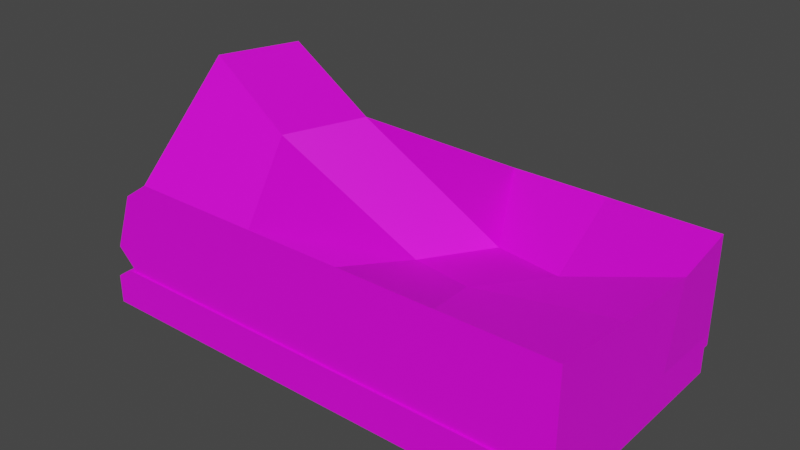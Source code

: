 # Source: ground3.blend  (saved by Blender 3.4.6; exported with 4.5.12 LTS)
import bpy
from mathutils import Matrix  # noqa: F401  (used for matrix-valued properties, if any)

bpy.ops.wm.read_factory_settings(use_empty=True)
scene = bpy.context.scene
scene.name = 'Scene'

# ---- collections
col_collection = bpy.data.collections.new('Collection'); scene.collection.children.link(col_collection)

# ---- images (referenced by path relative to the original .blend; pixels are not part of the script)
import os
ASSET_DIR = os.environ.get("B2B_ASSET_DIR", "")  # directory of the original .blend (textures are referenced by path, not embedded)
HERE = os.path.dirname(os.path.abspath(__file__))  # packed textures are extracted next to this script under _unpacked/

def load_image(name, relpath, width, height, colorspace="sRGB"):
    """Load a texture the original file referenced (path relative to the .blend, or extracted next to this script)."""
    p = next((c for c in (os.path.join(HERE, relpath), os.path.join(ASSET_DIR, relpath)) if relpath and os.path.exists(c)), "")
    if p:
        img = bpy.data.images.load(p, check_existing=True)
        img.name = name
    else:  # same state as the original file: an image datablock whose file is absent (Cycles renders it pink)
        img = bpy.data.images.new(name, width, height)
        img.source = "FILE"
        img.filepath = "//" + (relpath or name)
    img.colorspace_settings.name = colorspace
    return img
img_zemlya_png = load_image('zemlya.png', 'Texture/zemlya.png', 1024, 1024, 'sRGB')
img_grass_png = load_image('grass.png', 'Texture/grass.png', 1024, 1024, 'sRGB')

# ---- materials (node trees are filled in below, after node groups)
mat_material_001 = bpy.data.materials.new('Material.001')
mat_material_001.use_transparent_shadow = False
mat_material_002 = bpy.data.materials.new('Material.002')
mat_material_002.use_transparent_shadow = False

# ---- material node trees
mat_material_001.use_nodes = True; mat_material_001.node_tree.nodes.clear()
_N = mat_material_001.node_tree.nodes; _L = mat_material_001.node_tree.links
n0 = _N.new('ShaderNodeBsdfPrincipled'); n0.name = 'Principled BSDF'; n0.location = (10, 300)
n0.distribution = 'GGX'
n0.subsurface_method = 'RANDOM_WALK_SKIN'
n0.inputs[3].default_value = 1.45
n0.inputs[27].default_value = (0.0, 0.0, 0.0, 1.0)
n0.inputs[28].default_value = 1.0
n1 = _N.new('ShaderNodeOutputMaterial'); n1.name = 'Material Output'; n1.location = (300, 300)
n2 = _N.new('ShaderNodeTexImage'); n2.name = 'Image Texture'; n2.location = (-435, 210)
n2.image = img_zemlya_png
n2.interpolation = 'Closest'
_L.new(n0.outputs[0], n1.inputs[0])
_L.new(n2.outputs[0], n0.inputs[0])
n1.is_active_output = True
mat_material_002.use_nodes = True; mat_material_002.node_tree.nodes.clear()
_N = mat_material_002.node_tree.nodes; _L = mat_material_002.node_tree.links
n0 = _N.new('ShaderNodeBsdfPrincipled'); n0.name = 'Principled BSDF'; n0.location = (10, 300)
n0.distribution = 'GGX'
n0.subsurface_method = 'RANDOM_WALK_SKIN'
n0.inputs[3].default_value = 1.45
n0.inputs[27].default_value = (0.0, 0.0, 0.0, 1.0)
n0.inputs[28].default_value = 1.0
n1 = _N.new('ShaderNodeOutputMaterial'); n1.name = 'Material Output'; n1.location = (300, 300)
n2 = _N.new('ShaderNodeTexImage'); n2.name = 'Image Texture'; n2.location = (-427, 125)
n2.image = img_grass_png
n2.interpolation = 'Closest'
_L.new(n0.outputs[0], n1.inputs[0])
_L.new(n2.outputs[0], n0.inputs[0])
n1.is_active_output = True

# ---- world
world_world = bpy.data.worlds.new('World'); scene.world = world_world
world_world.use_nodes = True; world_world.node_tree.nodes.clear()
_N = world_world.node_tree.nodes; _L = world_world.node_tree.links
n0 = _N.new('ShaderNodeOutputWorld'); n0.name = 'World Output'; n0.location = (300, 300)
n1 = _N.new('ShaderNodeBackground'); n1.name = 'Background'; n1.location = (10, 300)
n1.inputs[0].default_value = (0.05088, 0.05088, 0.05088, 1.0)
_L.new(n1.outputs[0], n0.inputs[0])
n0.is_active_output = True
world_world.color = (0.05088, 0.05088, 0.05088)
world_world.use_sun_shadow = False
world_world.sun_shadow_jitter_overblur = 0.0

# ---- meshes
me_cube_002 = bpy.data.meshes.new('Cube.002')
me_cube_002.from_pydata([(-1.0, -1.0, -1.0), (-0.932, -1.0, 1.0), (-1.0, 1.0, -1.0), (-0.932, 1.0, 1.0), (1.0, -1.0, -1.0), (1.0, -1.0, 1.0), (1.0, 1.0, -1.0), (1.0, 1.0, 1.0), (-1.0, -1.0, 0.4286), (-1.0, 1.0, 0.4286), (1.0, 1.0, 0.4286), (1.0, -1.0, 0.4286), (-0.914, 0.9814, 0.5384), (-0.914, -0.9839, 0.5384), (1.013, 0.9814, 0.5384), (1.013, 0.9814, 5.847), (1.013, -0.9839, 0.5384), (1.013, -0.9839, 5.847), (0.5652, -0.9839, 0.5384), (0.1652, -0.9839, 0.5384), (-0.2348, -0.9839, 0.5384), (-0.6348, -0.9839, 0.5384), (-0.2348, -0.9839, 5.847), (0.1652, -0.9839, 5.847), (0.5652, -0.9839, 5.847), (-0.6348, 0.9814, 0.5384), (-0.2348, 0.9814, 0.5384), (0.1652, 0.9814, 0.5384), (0.5652, 0.9814, 0.5384), (0.5652, 0.9814, 5.847), (0.1652, 0.9814, 5.847), (-0.2348, 0.9814, 5.847), (-0.914, -0.3288, 0.5384), (-0.914, 0.3263, 0.5384), (1.013, 0.3263, 0.5384), (1.013, -0.3288, 0.5384), (1.013, -0.2622, 5.392), (1.031, 0.3917, 5.515), (0.4453, -0.341, 4.484), (0.6195, 0.2158, 4.214), (0.1043, -0.03251, 3.443), (0.2588, 0.5469, 3.225), (-0.307, -0.4959, 8.83), (-0.1941, 0.1205, 8.834), (-0.6348, -0.3288, -0.1528), (-0.6348, 0.3263, -0.1528), (-0.2348, -0.3288, -0.1528), (-0.2348, 0.3263, -0.1528), (0.1652, -0.3288, -0.1528), (0.1652, 0.3263, -0.1528), (0.5652, -0.3288, -0.1528), (0.5652, 0.3263, -0.1528), (-0.9865, 0.9814, 2.006), (-0.9865, -0.9839, 2.006), (-0.7857, -0.9839, 5.847), (-0.7857, 0.9814, 5.847), (-0.8979, 0.9814, 4.918), (-0.8979, -0.9839, 4.918), (-0.8268, -0.1238, 10.39), (-0.7129, 0.492, 10.4), (-0.9865, 0.3263, 2.006), (-0.9865, -0.3288, 2.006), (-0.8979, 0.3263, 4.918), (-0.8979, -0.3288, 4.918), (1.013, -0.9839, 1.144), (1.013, 0.9814, 1.144), (0.5652, 0.9814, 1.144), (0.1652, 0.9814, 1.144), (-0.2348, 0.9814, 1.144), (-0.2348, -0.9839, 1.144), (0.1652, -0.9839, 1.144), (0.5652, -0.9839, 1.144), (1.013, -0.3288, 1.144), (1.013, 0.3263, 1.144), (-0.914, 0.9814, 1.221), (-0.914, -0.9839, 1.162), (-0.914, -0.3288, 1.182), (-0.914, 0.3263, 1.201), (-0.6902, -0.9839, 1.145), (-0.6616, 0.9814, 1.144), (-0.6616, -0.9839, 1.144), (-0.6907, 0.9814, 1.151), (-0.8105, -0.9839, 1.152), (-0.8187, 0.9814, 1.181)], [], [(8, 1, 3, 9), (9, 3, 7, 10), (10, 7, 5, 11), (11, 5, 1, 8), (2, 6, 4, 0), (7, 3, 1, 5), (4, 11, 8, 0), (6, 10, 11, 4), (2, 9, 10, 6), (0, 8, 9, 2), (71, 64, 17, 24), (73, 65, 15, 37), (51, 28, 14, 34), (37, 15, 29, 39), (39, 29, 30, 41), (41, 30, 31, 43), (33, 12, 25, 45), (45, 25, 26, 47), (47, 26, 27, 49), (49, 27, 28, 51), (65, 66, 29, 15), (66, 67, 30, 29), (67, 68, 31, 30), (69, 70, 23, 22), (70, 71, 24, 23), (19, 48, 50, 18), (48, 49, 51, 50), (20, 46, 48, 19), (46, 47, 49, 48), (21, 44, 46, 20), (44, 45, 47, 46), (13, 32, 44, 21), (32, 33, 45, 44), (23, 40, 42, 22), (40, 41, 43, 42), (24, 38, 40, 23), (38, 39, 41, 40), (17, 36, 38, 24), (36, 37, 39, 38), (18, 50, 35, 16), (50, 51, 34, 35), (64, 72, 36, 17), (72, 73, 37, 36), (63, 57, 54, 58), (33, 32, 76, 77), (42, 43, 59, 58), (43, 31, 55, 59), (25, 81, 79), (21, 80, 78), (22, 42, 58, 54), (32, 13, 75, 76), (53, 82, 78, 57), (25, 83, 81), (12, 33, 77, 74), (61, 53, 57, 63), (52, 60, 62, 56), (56, 62, 59, 55), (60, 61, 63, 62), (62, 63, 58, 59), (68, 79, 55, 31), (69, 22, 54, 80), (12, 74, 83, 25), (13, 21, 82, 75), (20, 69, 80, 21), (26, 25, 79, 68), (35, 34, 73, 72), (16, 35, 72, 64), (19, 18, 71, 70), (20, 19, 70, 69), (27, 26, 68, 67), (28, 27, 67, 66), (14, 28, 66, 65), (34, 14, 65, 73), (18, 16, 64, 71), (77, 60, 52, 74), (75, 53, 61, 76), (81, 56, 55, 79), (74, 52, 83), (82, 21, 78), (76, 61, 60, 77), (82, 53, 75), (83, 52, 56, 81), (80, 54, 57, 78)])
me_cube_002.polygons.foreach_set('material_index', [0, 0, 0, 0, 0, 0, 0, 0, 0, 0, 1, 1, 1, 1, 1, 1, 1, 1, 1, 1, 1, 1, 1, 1, 1, 1, 1, 1, 1, 1, 1, 1, 1, 1, 1, 1, 1, 1, 1, 1, 1, 1, 1, 1, 1, 1, 1, 1, 1, 1, 1, 1, 1, 1, 1, 1, 1, 1, 1, 1, 1, 1, 1, 1, 1, 1, 1, 1, 1, 1, 1, 1, 1, 1, 1, 1, 1, 1, 1, 1, 1, 1, 1])
_uv = me_cube_002.uv_layers.new(name='UVMap')
_uv.uv.foreach_set('vector', [1.533, 0.6241, 1.533, 0.7895, 0.954, 0.7895, 0.954, 0.6241, 0.954, 0.6241, 0.954, 0.7895, 0.375, 0.7895, 0.375, 0.6241, 0.375, 0.6241, 0.375, 0.7895, -0.2039, 0.7895, -0.2039, 0.6241, -0.2039, 0.6241, -0.2039, 0.7895, -0.7829, 0.7895, -0.7829, 0.6241, 0.375, -0.3684, 0.375, 0.2105, -0.2039, 0.2105, -0.2039, -0.3684, 0.375, 0.7895, 0.375, 1.368, -0.2039, 1.368, -0.2039, 0.7895, -0.2039, 0.2105, -0.2039, 0.6241, -0.7829, 0.6241, -0.7829, 0.2105, 0.375, 0.2105, 0.375, 0.6241, -0.2039, 0.6241, -0.2039, 0.2105, 0.954, 0.2105, 0.954, 0.6241, 0.375, 0.6241, 0.375, 0.2105, 1.533, 0.2105, 1.533, 0.6241, 0.954, 0.6241, 0.954, 0.2105, 1.042, 1.431, 0.5623, 1.433, 0.5695, 3.103, 1.047, 3.101, -0.2711, 3.543, 0.5259, 3.468, 0.2522, 1.602, -0.6163, 1.232, 1.072, -0.1782, 1.044, -0.9028, 0.5669, -0.9056, 0.5586, -0.2042, -0.6163, 1.232, 0.2522, 1.602, 0.357, 1.115, -0.5963, 1.05, -0.5963, 1.05, 0.357, 1.115, 0.4096, 0.6722, -0.424, 0.6054, -0.424, 0.6054, 0.4096, 0.6722, 0.4237, 0.1861, -0.4203, 0.2055, 2.647, -0.1896, 2.623, -0.9065, 2.321, -0.9005, 2.272, -0.1666, 2.272, -0.1666, 2.321, -0.9005, 1.892, -0.9073, 1.877, -0.1784, 1.877, -0.1784, 1.892, -0.9073, 1.469, -0.9076, 1.475, -0.1803, 1.475, -0.1803, 1.469, -0.9076, 1.044, -0.9028, 1.072, -0.1782, 0.5672, -1.118, 1.043, -1.118, 1.038, -2.785, 0.5618, -2.784, 1.043, -1.118, 1.468, -1.121, 1.463, -2.787, 1.038, -2.785, 1.468, -1.121, 1.893, -1.121, 1.888, -2.788, 1.463, -2.787, 1.892, 1.43, 1.468, 1.432, 1.472, 3.099, 1.898, 3.097, 1.468, 1.432, 1.042, 1.431, 1.047, 3.101, 1.472, 3.099, 1.468, 1.219, 1.474, 0.4896, 1.075, 0.482, 1.042, 1.215, 1.474, 0.4896, 1.475, -0.1803, 1.072, -0.1782, 1.075, 0.482, 1.89, 1.217, 1.876, 0.4889, 1.474, 0.4896, 1.468, 1.219, 1.876, 0.4889, 1.877, -0.1784, 1.475, -0.1803, 1.474, 0.4896, 2.32, 1.207, 2.277, 0.4844, 1.876, 0.4889, 1.89, 1.217, 2.277, 0.4844, 2.272, -0.1666, 1.877, -0.1784, 1.876, 0.4889, 2.619, 1.213, 2.641, 0.5104, 2.277, 0.4844, 2.32, 1.207, 2.641, 0.5104, 2.647, -0.1896, 2.272, -0.1666, 2.277, 0.4844, -1.926, 0.6694, -1.063, 0.5813, -1.067, 0.2099, -1.952, 0.1953, -1.063, 0.5813, -0.424, 0.6054, -0.4203, 0.2055, -1.067, 0.2099, -1.872, 1.155, -0.8631, 1.073, -1.063, 0.5813, -1.926, 0.6694, -0.8631, 1.073, -0.5963, 1.05, -0.424, 0.6054, -1.063, 0.5813, -1.692, 1.654, -0.8585, 1.254, -0.8631, 1.073, -1.872, 1.155, -0.8585, 1.254, -0.6163, 1.232, -0.5963, 1.05, -0.8631, 1.073, 1.042, 1.215, 1.075, 0.482, 0.5519, 0.5034, 0.5608, 1.217, 1.075, 0.482, 1.072, -0.1782, 0.5586, -0.2042, 0.5519, 0.5034, -1.892, 3.486, -1.105, 3.542, -0.8585, 1.254, -1.692, 1.654, -1.105, 3.542, -0.2711, 3.543, -0.6163, 1.232, -0.8585, 1.254, -1.148, -0.9404, -1.984, -0.928, -1.976, -0.5157, -1.145, -0.5412, -0.2846, -2.755, -1.122, -2.775, -1.128, -2.506, -0.2917, -2.478, -1.067, 0.2099, -0.4203, 0.2055, -0.3399, -0.5244, -1.145, -0.5412, -0.4203, 0.2055, 0.4237, 0.1861, 0.4679, -0.483, -0.3399, -0.5244, 2.321, -0.9005, 2.381, -1.122, 2.35, -1.119, 2.32, 1.207, 2.349, 1.425, 2.38, 1.426, -1.952, 0.1953, -1.067, 0.2099, -1.145, -0.5412, -1.976, -0.5157, -1.122, -2.775, -1.963, -2.791, -1.967, -2.528, -1.128, -2.506, 2.694, 1.731, 2.508, 1.429, 2.38, 1.426, 2.602, 2.764, 2.321, -0.9005, 2.518, -1.134, 2.381, -1.122, 0.5504, -2.731, -0.2846, -2.755, -0.2917, -2.478, 0.542, -2.446, -1.134, -2.149, -1.974, -2.162, -1.984, -0.928, -1.148, -0.9404, 0.5315, -2.106, -0.3005, -2.131, -0.3294, -0.9253, 0.4886, -0.8898, 0.4886, -0.8898, -0.3294, -0.9253, -0.3399, -0.5244, 0.4679, -0.483, -0.3005, -2.131, -1.134, -2.149, -1.148, -0.9404, -0.3294, -0.9253, -0.3294, -0.9253, -1.148, -0.9404, -1.145, -0.5412, -0.3399, -0.5244, 1.893, -1.121, 2.35, -1.119, 2.474, -2.791, 1.888, -2.788, 1.892, 1.43, 1.898, 3.097, 2.483, 3.095, 2.349, 1.425, 2.623, -0.9065, 2.619, -1.149, 2.518, -1.134, 2.321, -0.9005, 2.619, 1.213, 2.32, 1.207, 2.508, 1.429, 2.618, 1.433, 1.89, 1.217, 1.892, 1.43, 2.349, 1.425, 2.32, 1.207, 1.892, -0.9073, 2.321, -0.9005, 2.35, -1.119, 1.893, -1.121, -1.112, 3.789, -0.2615, 3.791, -0.2711, 3.543, -1.105, 3.542, -1.91, 3.728, -1.112, 3.789, -1.105, 3.542, -1.892, 3.486, 1.468, 1.219, 1.042, 1.215, 1.042, 1.431, 1.468, 1.432, 1.89, 1.217, 1.468, 1.219, 1.468, 1.432, 1.892, 1.43, 1.469, -0.9076, 1.892, -0.9073, 1.893, -1.121, 1.468, -1.121, 1.044, -0.9028, 1.469, -0.9076, 1.468, -1.121, 1.043, -1.118, 0.5669, -0.9056, 1.044, -0.9028, 1.043, -1.118, 0.5672, -1.118, -0.2615, 3.791, 0.5504, 3.713, 0.5259, 3.468, -0.2711, 3.543, 1.042, 1.215, 0.5608, 1.217, 0.5623, 1.433, 1.042, 1.431, -0.2917, -2.478, -0.3005, -2.131, 0.5315, -2.106, 0.542, -2.446, -1.967, -2.528, -1.974, -2.162, -1.134, -2.149, -1.128, -2.506, 2.381, -1.122, 2.595, -2.461, 2.474, -2.791, 2.35, -1.119, 2.619, -1.149, 2.694, -1.429, 2.518, -1.134, 2.508, 1.429, 2.32, 1.207, 2.38, 1.426, -1.128, -2.506, -1.134, -2.149, -0.3005, -2.131, -0.2917, -2.478, 2.508, 1.429, 2.694, 1.731, 2.618, 1.433, 2.518, -1.134, 2.694, -1.429, 2.595, -2.461, 2.381, -1.122, 2.349, 1.425, 2.483, 3.095, 2.602, 2.764, 2.38, 1.426])
me_cube_002.materials.append(mat_material_001)
me_cube_002.materials.append(mat_material_002)
me_cube_002.update()
me_cube_002.normals_split_custom_set([tuple(v) for v in zip(*[iter([-0.993, 0.0, 0.1182, -0.993, 0.0, 0.1182, -0.993, 0.0, 0.1182, -0.993, 0.0, 0.1182, 0.0, 1.0, 0.0, 0.0, 1.0, 0.0, 0.0, 1.0, 0.0, 0.0, 1.0, 0.0, 1.0, 0.0, 0.0, 1.0, 0.0, 0.0, 1.0, 0.0, 0.0, 1.0, 0.0, 0.0, 0.0, -1.0, -5.306e-08, 0.0, -1.0, -5.306e-08, 0.0, -1.0, -5.306e-08, 0.0, -1.0, -5.306e-08, 0.0, 0.0, -1.0, 0.0, 0.0, -1.0, 0.0, 0.0, -1.0, 0.0, 0.0, -1.0, 0.0, 0.0, 1.0, 0.0, 0.0, 1.0, 0.0, 0.0, 1.0, 0.0, 0.0, 1.0, 0.0, -1.0, 0.0, 0.0, -1.0, 0.0, 0.0, -1.0, 0.0, 0.0, -1.0, 0.0, 1.0, 0.0, 0.0, 1.0, 0.0, 0.0, 1.0, 0.0, 0.0, 1.0, 0.0, 0.0, 0.0, 1.0, 0.0, 0.0, 1.0, 0.0, 0.0, 1.0, 0.0, 0.0, 1.0, 0.0, -1.0, 0.0, 0.0, -1.0, 0.0, 0.0, -1.0, 0.0, 0.0, -1.0, 0.0, 0.0, 0.0, -1.0, 0.0, 0.0, -1.0, 0.0, 0.0, -1.0, 0.0, 0.0, -1.0, 0.0, 0.9999, 0.01485, -0.002069, 0.9999, 0.01485, -0.002069, 0.9999, 0.01485, -0.002069, 0.9999, 0.01485, -0.002069, 0.5633, 0.3855, -0.7308, 0.5633, 0.3855, -0.7308, 0.5633, 0.3855, -0.7308, 0.5633, 0.3855, -0.7308, -0.5528, -0.6953, 0.4593, -0.5528, -0.6953, 0.4593, -0.5528, -0.6953, 0.4593, -0.5528, -0.6953, 0.4593, -0.5966, -0.7776, 0.1986, -0.5966, -0.7776, 0.1986, -0.5966, -0.7776, 0.1986, -0.5966, -0.7776, 0.1986, 0.9763, 0.1462, 0.1596, 0.9763, 0.1462, 0.1596, 0.9763, 0.1462, 0.1596, 0.9763, 0.1462, 0.1596, -0.7384, 0.3146, -0.5964, -0.7384, 0.3146, -0.5964, -0.7384, 0.3146, -0.5964, -0.7384, 0.3146, -0.5964, 0.0, 0.7258, -0.6879, 0.0, 0.7258, -0.6879, 0.0, 0.7258, -0.6879, 0.0, 0.7258, -0.6879, 0.0, 0.7258, -0.6879, 0.0, 0.7258, -0.6879, 0.0, 0.7258, -0.6879, 0.0, 0.7258, -0.6879, 0.0, 0.7258, -0.6879, 0.0, 0.7258, -0.6879, 0.0, 0.7258, -0.6879, 0.0, 0.7258, -0.6879, 0.0, 1.0, 0.0, 0.0, 1.0, 0.0, 0.0, 1.0, 0.0, 0.0, 1.0, 0.0, 0.0, 1.0, 0.0, 0.0, 1.0, 0.0, 0.0, 1.0, 0.0, 0.0, 1.0, 0.0, 0.0, 1.0, 0.0, 0.0, 1.0, 0.0, 0.0, 1.0, 0.0, 0.0, 1.0, 0.0, 0.0, -1.0, 0.0, 0.0, -1.0, 0.0, 0.0, -1.0, 0.0, 0.0, -1.0, 0.0, 0.0, -1.0, 0.0, 0.0, -1.0, 0.0, 0.0, -1.0, 0.0, 0.0, -1.0, 0.0, 0.0, -0.7258, -0.6879, 0.0, -0.7258, -0.6879, 0.0, -0.7258, -0.6879, 0.0, -0.7258, -0.6879, 0.0, 0.0, -1.0, 0.0, 0.0, -1.0, 0.0, 0.0, -1.0, 0.0, 0.0, -1.0, 0.0, -0.7258, -0.6879, 0.0, -0.7258, -0.6879, 0.0, -0.7258, -0.6879, 0.0, -0.7258, -0.6879, 0.0, 0.0, -1.0, 0.0, 0.0, -1.0, 0.0, 0.0, -1.0, 0.0, 0.0, -1.0, 0.0, -0.7258, -0.6879, 0.0, -0.7258, -0.6879, 0.0, -0.7258, -0.6879, 0.0, -0.7258, -0.6879, 0.0, 0.0, -1.0, 0.0, 0.0, -1.0, 0.0, 0.0, -1.0, 0.0, 0.0, -1.0, -0.7384, -0.3146, -0.5964, -0.7384, -0.3146, -0.5964, -0.7384, -0.3146, -0.5964, -0.7384, -0.3146, -0.5964, -0.9272, 0.0, -0.3745, -0.9272, 0.0, -0.3745, -0.9272, 0.0, -0.3745, -0.9272, 0.0, -0.3745, 0.988, 0.03041, 0.1514, 0.988, 0.03041, 0.1514, 0.988, 0.03041, 0.1514, 0.988, 0.03041, 0.1514, 0.9764, -0.2077, 0.05994, 0.9764, -0.2077, 0.05994, 0.9764, -0.2077, 0.05994, 0.9764, -0.2077, 0.05994, -0.1727, 0.9041, 0.3909, -0.1727, 0.9041, 0.3909, -0.1727, 0.9041, 0.3909, -0.1727, 0.9041, 0.3909, -0.8133, 0.4119, 0.4109, -0.8133, 0.4119, 0.4109, -0.8133, 0.4119, 0.4109, -0.8133, 0.4119, 0.4109, -0.527, 0.6626, 0.5321, -0.527, 0.6626, 0.5321, -0.527, 0.6626, 0.5321, -0.527, 0.6626, 0.5321, -0.9055, 0.1898, 0.3796, -0.9055, 0.1898, 0.3796, -0.9055, 0.1898, 0.3796, -0.9055, 0.1898, 0.3796, 0.5633, -0.3855, -0.7308, 0.5633, -0.3855, -0.7308, 0.5633, -0.3855, -0.7308, 0.5633, -0.3855, -0.7308, 0.839, 0.0, -0.5442, 0.839, 0.0, -0.5442, 0.839, 0.0, -0.5442, 0.839, 0.0, -0.5442, 1.0, 4.29e-05, 5.979e-06, 1.0, 4.29e-05, 5.979e-06, 1.0, 4.29e-05, 5.979e-06, 1.0, 4.29e-05, 5.979e-06, 0.9999, -0.01347, -0.001853, 0.9999, -0.01347, -0.001853, 0.9999, -0.01347, -0.001853, 0.9999, -0.01347, -0.001853, -0.9918, -0.124, 0.03238, -0.9918, -0.124, 0.03238, -0.9918, -0.124, 0.03238, -0.9918, -0.124, 0.03238, -1.0, 8.708e-09, 0.0, -1.0, 8.708e-09, 0.0, -1.0, 8.708e-09, 0.0, -1.0, 8.708e-09, 0.0, 0.9217, -0.1721, 0.3476, 0.9217, -0.1721, 0.3476, 0.9217, -0.1721, 0.3476, 0.9217, -0.1721, 0.3476, 0.5064, 0.8501, 0.1447, 0.5064, 0.8501, 0.1447, 0.5064, 0.8501, 0.1447, 0.5064, 0.8501, 0.1447, 0.0, 1.0, 0.0, 0.0, 1.0, 0.0, 0.0, 1.0, 0.0, 0.0, -1.0, -2.158e-07, 0.0, -1.0, -2.158e-07, 0.0, -1.0, -2.158e-07, -0.08666, -0.9809, 0.1744, -0.08666, -0.9809, 0.1744, -0.08666, -0.9809, 0.1744, -0.08666, -0.9809, 0.1744, -1.0, -8.976e-09, 0.0, -1.0, -8.976e-09, 0.0, -1.0, -8.976e-09, 0.0, -1.0, -8.976e-09, 0.0, 0.0, -1.0, 2.863e-08, 0.0, -1.0, 2.863e-08, 0.0, -1.0, 2.863e-08, 0.0, -1.0, 2.863e-08, 0.0, 1.0, 0.0, 0.0, 1.0, 0.0, 0.0, 1.0, 0.0, -1.0, 8.456e-09, 0.0, -1.0, 8.456e-09, 0.0, -1.0, 8.456e-09, 0.0, -1.0, 8.456e-09, 0.0, -0.9995, 0.0, 0.03041, -0.9995, 0.0, 0.03041, -0.9995, 0.0, 0.03041, -0.9995, 0.0, 0.03041, -0.9995, 0.0, 0.03041, -0.9995, 0.0, 0.03041, -0.9995, 0.0, 0.03041, -0.9995, 0.0, 0.03041, -0.9931, 0.1088, 0.04327, -0.9931, 0.1088, 0.04327, -0.9931, 0.1088, 0.04327, -0.9931, 0.1088, 0.04327, -0.9995, 0.0, 0.03041, -0.9995, 0.0, 0.03041, -0.9995, 0.0, 0.03041, -0.9995, 0.0, 0.03041, -0.9958, 0.08914, 0.02028, -0.9958, 0.08914, 0.02028, -0.9958, 0.08914, 0.02028, -0.9958, 0.08914, 0.02028, 0.0, 1.0, 0.0, 0.0, 1.0, 0.0, 0.0, 1.0, 0.0, 0.0, 1.0, 0.0, 0.0, -1.0, 6.481e-09, 0.0, -1.0, 6.481e-09, 0.0, -1.0, 6.481e-09, 0.0, -1.0, 6.481e-09, 0.0, 1.0, 0.0, 0.0, 1.0, 0.0, 0.0, 1.0, 0.0, 0.0, 1.0, 0.0, 0.0, -1.0, 6.317e-08, 0.0, -1.0, 6.317e-08, 0.0, -1.0, 6.317e-08, 0.0, -1.0, 6.317e-08, 0.0, -1.0, -2.977e-08, 0.0, -1.0, -2.977e-08, 0.0, -1.0, -2.977e-08, 0.0, -1.0, -2.977e-08, 0.0, 1.0, 0.0, 0.0, 1.0, 0.0, 0.0, 1.0, 0.0, 0.0, 1.0, 0.0, 1.0, 0.0, 0.0, 1.0, 0.0, 0.0, 1.0, 0.0, 0.0, 1.0, 0.0, 0.0, 1.0, 0.0, 0.0, 1.0, 0.0, 0.0, 1.0, 0.0, 0.0, 1.0, 0.0, 0.0, 0.0, -1.0, 0.0, 0.0, -1.0, 0.0, 0.0, -1.0, 0.0, 0.0, -1.0, 0.0, 0.0, -1.0, 0.0, 0.0, -1.0, 0.0, 0.0, -1.0, 0.0, 0.0, -1.0, 0.0, 0.0, 1.0, 0.0, 0.0, 1.0, 0.0, 0.0, 1.0, 0.0, 0.0, 1.0, 0.0, 0.0, 1.0, 0.0, 0.0, 1.0, 0.0, 0.0, 1.0, 0.0, 0.0, 1.0, 0.0, 0.0, 1.0, 0.0, 0.0, 1.0, 0.0, 0.0, 1.0, 0.0, 0.0, 1.0, 0.0, 1.0, 0.0, 0.0, 1.0, 0.0, 0.0, 1.0, 0.0, 0.0, 1.0, 0.0, 0.0, 0.0, -1.0, 0.0, 0.0, -1.0, 0.0, 0.0, -1.0, 0.0, 0.0, -1.0, 0.0, -0.9959, 0.001352, -0.09088, -0.9959, 0.001352, -0.09088, -0.9959, 0.001352, -0.09088, -0.9959, 0.001352, -0.09088, -0.9962, 0.001289, -0.08667, -0.9962, 0.001289, -0.08667, -0.9962, 0.001289, -0.08667, -0.9962, 0.001289, -0.08667, 0.0, 1.0, 1.984e-08, 0.0, 1.0, 1.984e-08, 0.0, 1.0, 1.984e-08, 0.0, 1.0, 1.984e-08, 0.0, 1.0, 0.0, 0.0, 1.0, 0.0, 0.0, 1.0, 0.0, 0.0, -1.0, 0.0, 0.0, -1.0, 0.0, 0.0, -1.0, 0.0, -0.9961, 0.001319, -0.08873, -0.9961, 0.001319, -0.08873, -0.9961, 0.001319, -0.08873, -0.9961, 0.001319, -0.08873, 0.0, -1.0, -1.721e-07, 0.0, -1.0, -1.721e-07, 0.0, -1.0, -1.721e-07, 0.0, 1.0, 2.871e-08, 0.0, 1.0, 2.871e-08, 0.0, 1.0, 2.871e-08, 0.0, 1.0, 2.871e-08, 0.0, -1.0, -3.97e-08, 0.0, -1.0, -3.97e-08, 0.0, -1.0, -3.97e-08, 0.0, -1.0, -3.97e-08])] * 3)])

# ---- objects
ob_cube_001 = bpy.data.objects.new('Cube.001', me_cube_002)

# ---- transforms, parenting, visibility, modifiers, constraints
ob_cube_001.location = (-0.08075, 0.003733, -1.424)
ob_cube_001.scale = (6.0, 3.053, 0.5)

# ---- collection membership
col_collection.objects.link(ob_cube_001)

# ---- scene / render settings (as saved in the file)
scene.frame_start = 1; scene.frame_end = 250; scene.frame_set(1)
scene.render.engine = 'BLENDER_EEVEE_NEXT'
scene.cycles.sampling_pattern = 'TABULATED_SOBOL'
scene.cycles.use_light_tree = False
scene.view_settings.view_transform = 'Filmic'
bpy.context.view_layer.update()

# ---- added for rendering (the .blend has no active camera and no usable light): camera, sun
cam_auto = bpy.data.cameras.new('AutoCamera')
cam_auto.lens = 50.0
cam_auto.sensor_width = 36.0
cam_auto.clip_end = 1000.0
ob_auto_camera = bpy.data.objects.new('AutoCamera', cam_auto)
scene.collection.objects.link(ob_auto_camera)
ob_auto_camera.location = (13.6826, -16.3998, 11.8608)
ob_auto_camera.rotation_euler = (1.09748, -7.21219e-08, 0.694738)
scene.camera = ob_auto_camera
light_auto_sun = bpy.data.lights.new('AutoSun', 'SUN')
light_auto_sun.energy = 3.0
light_auto_sun.angle = 0.0523599
ob_auto_sun = bpy.data.objects.new('AutoSun', light_auto_sun)
scene.collection.objects.link(ob_auto_sun)
ob_auto_sun.rotation_euler = (0.872665, 0.174533, 0.523599)
bpy.context.view_layer.update()

